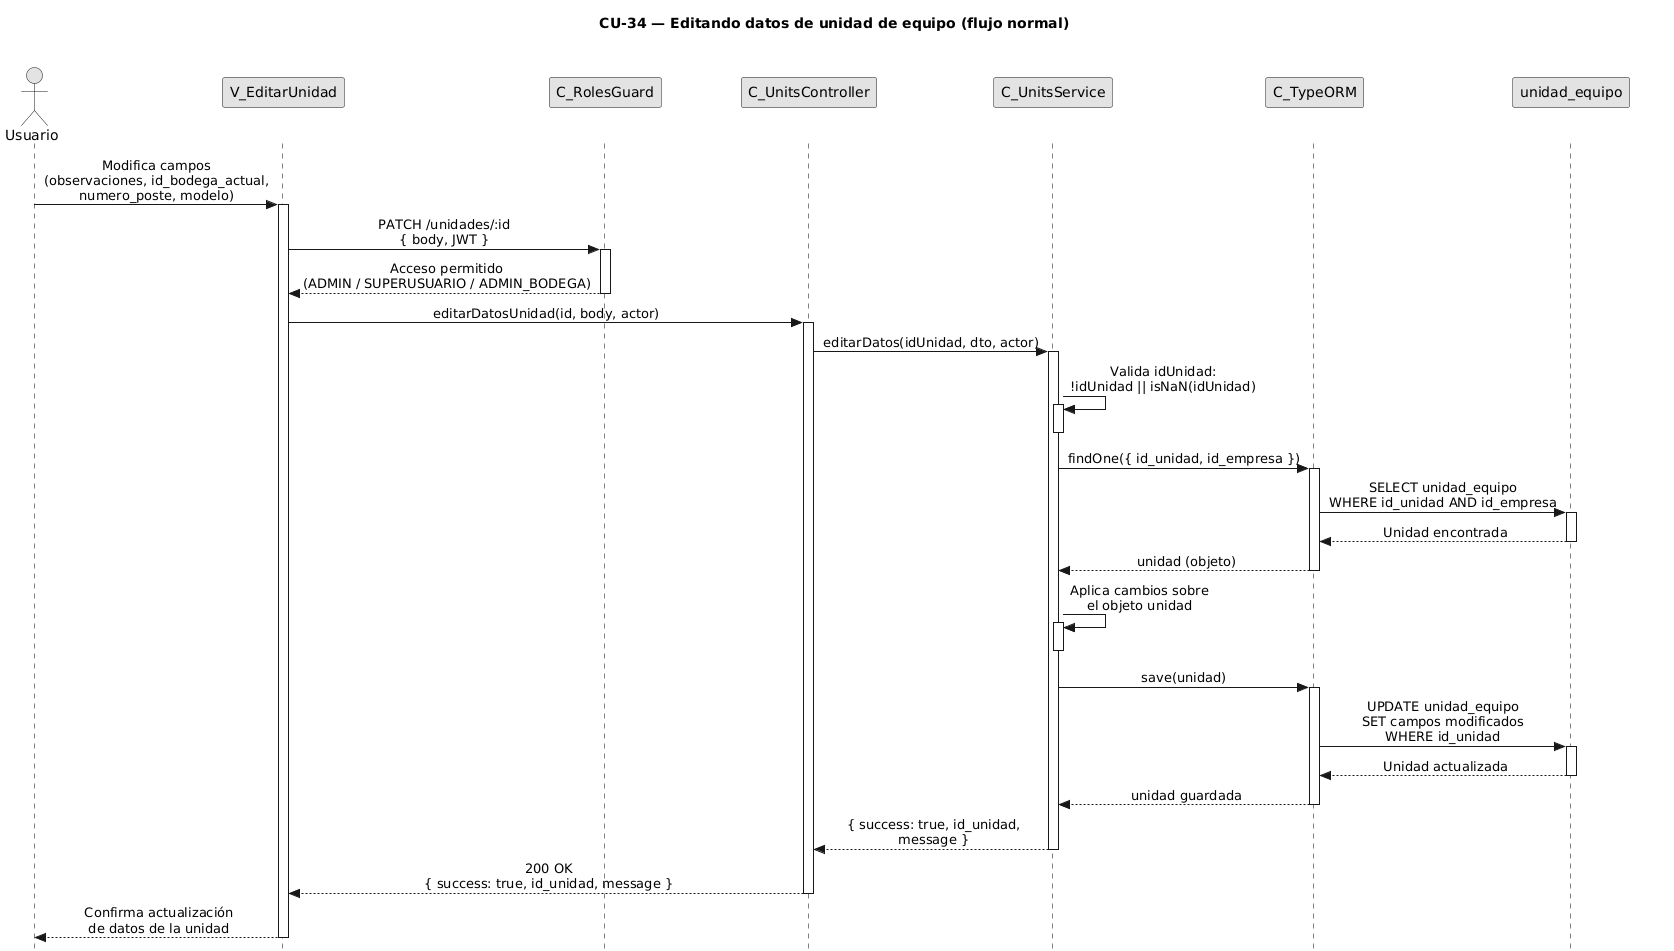

The diagram above was rendered by PlantUML. Its source (embedded in the PNG):
@startuml CU34-normal
title CU-34 — Editando datos de unidad de equipo (flujo normal)

skinparam style strictuml
skinparam monochrome true
skinparam shadowing false
skinparam sequenceMessageAlign center
<style>
sequenceDiagram {
  participant {
    Margin 35
  }
  actor {
    Margin 15
  }
}
</style>
skinparam sequence {
  MessageAlign center
  LifeLineBorderColor black
}
hide footbox

actor "Usuario" as user
participant "V_EditarUnidad" as view
participant "C_RolesGuard" as guard
participant "C_UnitsController" as ctrl
participant "C_UnitsService" as svc
participant "C_TypeORM" as orm
participant "unidad_equipo" as ent

user -> view : Modifica campos\n(observaciones, id_bodega_actual,\nnumero_poste, modelo)
activate view

view -> guard : PATCH /unidades/:id\n{ body, JWT }
activate guard

guard --> view : Acceso permitido\n(ADMIN / SUPERUSUARIO / ADMIN_BODEGA)
deactivate guard

view -> ctrl : editarDatosUnidad(id, body, actor)
activate ctrl

ctrl -> svc : editarDatos(idUnidad, dto, actor)
activate svc

svc -> svc : Valida idUnidad:\n!idUnidad || isNaN(idUnidad)
activate svc
deactivate svc

svc -> orm : findOne({ id_unidad, id_empresa })
activate orm

orm -> ent : SELECT unidad_equipo\nWHERE id_unidad AND id_empresa
activate ent
ent --> orm : Unidad encontrada
deactivate ent

orm --> svc : unidad (objeto)
deactivate orm

svc -> svc : Aplica cambios sobre\nel objeto unidad
activate svc
deactivate svc

svc -> orm : save(unidad)
activate orm

orm -> ent : UPDATE unidad_equipo\nSET campos modificados\nWHERE id_unidad
activate ent
ent --> orm : Unidad actualizada
deactivate ent

orm --> svc : unidad guardada
deactivate orm

svc --> ctrl : { success: true, id_unidad,\nmessage }
deactivate svc

ctrl --> view : 200 OK\n{ success: true, id_unidad, message }
deactivate ctrl

view --> user : Confirma actualización\nde datos de la unidad
deactivate view

@enduml